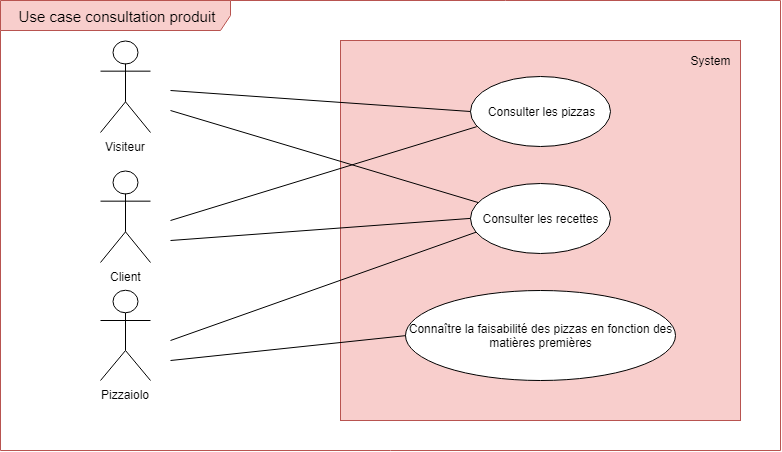

The diagram above was exported from draw.io. Its source (the exported page's mxGraphModel, read from the mxfile embedded in the PNG):
<mxGraphModel dx="741" dy="369" grid="1" gridSize="10" guides="1" tooltips="1" connect="1" arrows="1" fold="1" page="1" pageScale="1" pageWidth="827" pageHeight="1169" math="0" shadow="0">
  <root>
    <mxCell id="0" />
    <mxCell id="1" parent="0" />
    <mxCell id="NCw60_EcDceqg5d27cbb-1" value="&lt;font style=&quot;font-size: 15px&quot;&gt;Use case consultation produit&lt;/font&gt;" style="shape=umlFrame;whiteSpace=wrap;html=1;width=230;height=30;fillColor=#f8cecc;strokeColor=#b85450;" parent="1" vertex="1">
      <mxGeometry x="20" y="20" width="780" height="450" as="geometry" />
    </mxCell>
    <mxCell id="NCw60_EcDceqg5d27cbb-2" value="" style="rounded=0;whiteSpace=wrap;html=1;fillColor=#f8cecc;strokeColor=#b85450;" parent="1" vertex="1">
      <mxGeometry x="360" y="60" width="400" height="380" as="geometry" />
    </mxCell>
    <mxCell id="NCw60_EcDceqg5d27cbb-3" value="Pizzaiolo" style="shape=umlActor;verticalLabelPosition=bottom;labelBackgroundColor=#ffffff;verticalAlign=top;html=1;outlineConnect=0;fillColor=none;gradientColor=none;" parent="1" vertex="1">
      <mxGeometry x="120" y="310" width="50" height="90" as="geometry" />
    </mxCell>
    <mxCell id="NCw60_EcDceqg5d27cbb-4" value="Client" style="shape=umlActor;verticalLabelPosition=bottom;labelBackgroundColor=#ffffff;verticalAlign=top;html=1;outlineConnect=0;fillColor=none;gradientColor=none;" parent="1" vertex="1">
      <mxGeometry x="120" y="190" width="50" height="92" as="geometry" />
    </mxCell>
    <mxCell id="NCw60_EcDceqg5d27cbb-6" value="Consulter les pizzas" style="ellipse;whiteSpace=wrap;html=1;" parent="1" vertex="1">
      <mxGeometry x="490" y="96" width="140" height="70" as="geometry" />
    </mxCell>
    <mxCell id="NCw60_EcDceqg5d27cbb-7" value="Consulter les recettes" style="ellipse;whiteSpace=wrap;html=1;" parent="1" vertex="1">
      <mxGeometry x="490" y="203" width="140" height="70" as="geometry" />
    </mxCell>
    <mxCell id="NCw60_EcDceqg5d27cbb-8" value="Connaître la faisabilité des pizzas en fonction des matières premières" style="ellipse;whiteSpace=wrap;html=1;" parent="1" vertex="1">
      <mxGeometry x="425" y="310" width="270" height="90" as="geometry" />
    </mxCell>
    <mxCell id="NCw60_EcDceqg5d27cbb-14" value="System" style="text;html=1;strokeColor=none;fillColor=none;align=center;verticalAlign=middle;whiteSpace=wrap;rounded=0;" parent="1" vertex="1">
      <mxGeometry x="710" y="70" width="40" height="20" as="geometry" />
    </mxCell>
    <mxCell id="-wk89Mc7H4ZOz5xUvrOy-1" value="Visiteur" style="shape=umlActor;verticalLabelPosition=bottom;labelBackgroundColor=#ffffff;verticalAlign=top;html=1;outlineConnect=0;fillColor=none;gradientColor=none;" vertex="1" parent="1">
      <mxGeometry x="120" y="60" width="50" height="92" as="geometry" />
    </mxCell>
    <mxCell id="-wk89Mc7H4ZOz5xUvrOy-4" value="" style="endArrow=none;html=1;entryX=0;entryY=0.5;entryDx=0;entryDy=0;" edge="1" parent="1" target="NCw60_EcDceqg5d27cbb-8">
      <mxGeometry width="50" height="50" relative="1" as="geometry">
        <mxPoint x="190" y="380" as="sourcePoint" />
        <mxPoint x="240" y="330" as="targetPoint" />
      </mxGeometry>
    </mxCell>
    <mxCell id="-wk89Mc7H4ZOz5xUvrOy-5" value="" style="endArrow=none;html=1;entryX=0.04;entryY=0.696;entryDx=0;entryDy=0;entryPerimeter=0;" edge="1" parent="1" target="NCw60_EcDceqg5d27cbb-7">
      <mxGeometry width="50" height="50" relative="1" as="geometry">
        <mxPoint x="190" y="360" as="sourcePoint" />
        <mxPoint x="240" y="310" as="targetPoint" />
      </mxGeometry>
    </mxCell>
    <mxCell id="-wk89Mc7H4ZOz5xUvrOy-6" value="" style="endArrow=none;html=1;entryX=0;entryY=0.5;entryDx=0;entryDy=0;" edge="1" parent="1" target="NCw60_EcDceqg5d27cbb-7">
      <mxGeometry width="50" height="50" relative="1" as="geometry">
        <mxPoint x="190" y="260" as="sourcePoint" />
        <mxPoint x="240" y="210" as="targetPoint" />
      </mxGeometry>
    </mxCell>
    <mxCell id="-wk89Mc7H4ZOz5xUvrOy-7" value="" style="endArrow=none;html=1;entryX=0.045;entryY=0.717;entryDx=0;entryDy=0;entryPerimeter=0;" edge="1" parent="1" target="NCw60_EcDceqg5d27cbb-6">
      <mxGeometry width="50" height="50" relative="1" as="geometry">
        <mxPoint x="190" y="240" as="sourcePoint" />
        <mxPoint x="240" y="190" as="targetPoint" />
      </mxGeometry>
    </mxCell>
    <mxCell id="-wk89Mc7H4ZOz5xUvrOy-8" value="" style="endArrow=none;html=1;entryX=0.054;entryY=0.272;entryDx=0;entryDy=0;entryPerimeter=0;" edge="1" parent="1" target="NCw60_EcDceqg5d27cbb-7">
      <mxGeometry width="50" height="50" relative="1" as="geometry">
        <mxPoint x="190" y="130" as="sourcePoint" />
        <mxPoint x="240" y="80" as="targetPoint" />
      </mxGeometry>
    </mxCell>
    <mxCell id="-wk89Mc7H4ZOz5xUvrOy-9" value="" style="endArrow=none;html=1;entryX=0;entryY=0.5;entryDx=0;entryDy=0;" edge="1" parent="1" target="NCw60_EcDceqg5d27cbb-6">
      <mxGeometry width="50" height="50" relative="1" as="geometry">
        <mxPoint x="190" y="110" as="sourcePoint" />
        <mxPoint x="240" y="60" as="targetPoint" />
      </mxGeometry>
    </mxCell>
  </root>
</mxGraphModel>